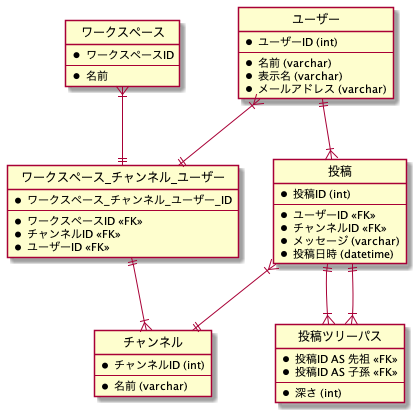

The diagram above was rendered by PlantUML. Its source (embedded in the PNG):
@startuml database-design-5

' hide the spot
hide circle
' avoid problems with angled crows feet
' skinparam linetype ortho

entity 投稿 {
  *投稿ID (int)
  --
  *ユーザーID <<FK>>
  *チャンネルID <<FK>>
  *メッセージ (varchar)
  *投稿日時 (datetime)
}

entity 投稿ツリーパス {
  *投稿ID AS 先祖 <<FK>>
  *投稿ID AS 子孫 <<FK>>
  --
  *深さ (int)
}

entity ユーザー {
  *ユーザーID (int)
  --
  *名前 (varchar)
  *表示名 (varchar)
  *メールアドレス (varchar)
}

entity チャンネル {
  *チャンネルID (int)
  --
  *名前 (varchar)
}

entity ワークスペース {
  *ワークスペースID
  --
  *名前
}

entity ワークスペース_チャンネル_ユーザー {
  *ワークスペース_チャンネル_ユーザー_ID
  --
  *ワークスペースID <<FK>>
  *チャンネルID <<FK>>
  *ユーザーID <<FK>>
}

ユーザー ||--|{ 投稿
投稿 ||--|{ 投稿ツリーパス
投稿 ||--|{ 投稿ツリーパス
投稿 }|--|| チャンネル
ワークスペース }|--|| ワークスペース_チャンネル_ユーザー
チャンネル }|-u-|| ワークスペース_チャンネル_ユーザー
ユーザー }|--|| ワークスペース_チャンネル_ユーザー

@enduml